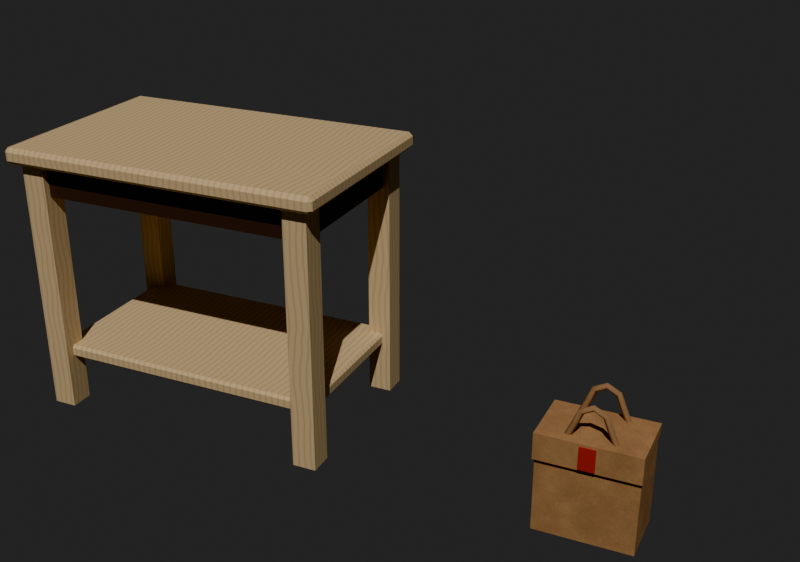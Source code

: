 # Source: takeout.blend  (saved by Blender 5.2.45; exported with 4.5.12 LTS)
import bpy
from mathutils import Matrix  # noqa: F401  (used for matrix-valued properties, if any)

bpy.ops.wm.read_factory_settings(use_empty=True)
scene = bpy.context.scene
scene.name = 'Scene'

# ---- images (referenced by path relative to the original .blend; pixels are not part of the script)
import os
ASSET_DIR = os.environ.get("B2B_ASSET_DIR", "")  # directory of the original .blend (textures are referenced by path, not embedded)
HERE = os.path.dirname(os.path.abspath(__file__))  # packed textures are extracted next to this script under _unpacked/

def load_image(name, relpath, width, height, colorspace="sRGB"):
    """Load a texture the original file referenced (path relative to the .blend, or extracted next to this script)."""
    p = next((c for c in (os.path.join(HERE, relpath), os.path.join(ASSET_DIR, relpath)) if relpath and os.path.exists(c)), "")
    if p:
        img = bpy.data.images.load(p, check_existing=True)
        img.name = name
    else:  # same state as the original file: an image datablock whose file is absent (Cycles renders it pink)
        img = bpy.data.images.new(name, width, height)
        img.source = "FILE"
        img.filepath = "//" + (relpath or name)
    img.colorspace_settings.name = colorspace
    return img
img_takeout_hinoki = load_image('takeout_hinoki', '_unpacked/takeout_hinoki.f259288a.png', 256, 256, 'sRGB')
img_takeout_kraft = load_image('takeout_kraft', '_unpacked/takeout_kraft.fb2656c6.png', 256, 256, 'sRGB')

# ---- materials (node trees are filled in below, after node groups)
mat_takeouthinoki = bpy.data.materials.new('TakeoutHinoki')
mat_takeouthinoki.diffuse_color = (1.0, 1.0, 1.0, 1.0)
mat_takeoutrail = bpy.data.materials.new('TakeoutRail')
mat_takeoutrail.diffuse_color = (0.04231, 0.01764, 0.008023, 1.0)
mat_kraftpaper = bpy.data.materials.new('KraftPaper')
mat_kraftpaper.diffuse_color = (1.0, 1.0, 1.0, 1.0)
mat_kraftseal = bpy.data.materials.new('KraftSeal')
mat_kraftseal.diffuse_color = (0.4508, 0.01764, 0.01161, 1.0)
mat_krafthandle = bpy.data.materials.new('KraftHandle')
mat_krafthandle.diffuse_color = (0.3231, 0.162, 0.0648, 1.0)

# ---- material node trees
mat_takeouthinoki.use_nodes = True; mat_takeouthinoki.node_tree.nodes.clear()
_N = mat_takeouthinoki.node_tree.nodes; _L = mat_takeouthinoki.node_tree.links
n0 = _N.new('ShaderNodeBsdfPrincipled'); n0.name = 'Principled BSDF'; n0.location = (-200, 100)
n0.inputs[2].default_value = 0.55
n0.inputs[10].default_value = 0.005
n0.inputs[20].default_value = 0.05
n1 = _N.new('ShaderNodeOutputMaterial'); n1.name = 'Material Output'; n1.location = (200, 100)
n2 = _N.new('ShaderNodeTexImage'); n2.name = 'Image Texture'; n2.location = (0, 0)
n2.image = img_takeout_hinoki
_L.new(n0.outputs[0], n1.inputs[0])
_L.new(n2.outputs[0], n0.inputs[0])
n1.is_active_output = True
mat_takeoutrail.use_nodes = True; mat_takeoutrail.node_tree.nodes.clear()
_N = mat_takeoutrail.node_tree.nodes; _L = mat_takeoutrail.node_tree.links
n0 = _N.new('ShaderNodeBsdfPrincipled'); n0.name = 'Principled BSDF'; n0.location = (-200, 100)
n0.inputs[0].default_value = (0.04231, 0.01764, 0.008023, 1.0)
n0.inputs[2].default_value = 0.6
n0.inputs[10].default_value = 0.005
n0.inputs[20].default_value = 0.05
n1 = _N.new('ShaderNodeOutputMaterial'); n1.name = 'Material Output'; n1.location = (200, 100)
_L.new(n0.outputs[0], n1.inputs[0])
n1.is_active_output = True
mat_kraftpaper.use_nodes = True; mat_kraftpaper.node_tree.nodes.clear()
_N = mat_kraftpaper.node_tree.nodes; _L = mat_kraftpaper.node_tree.links
n0 = _N.new('ShaderNodeBsdfPrincipled'); n0.name = 'Principled BSDF'; n0.location = (-200, 100)
n0.inputs[2].default_value = 0.9
n0.inputs[10].default_value = 0.005
n0.inputs[20].default_value = 0.05
n1 = _N.new('ShaderNodeOutputMaterial'); n1.name = 'Material Output'; n1.location = (200, 100)
n2 = _N.new('ShaderNodeTexImage'); n2.name = 'Image Texture'; n2.location = (0, 0)
n2.image = img_takeout_kraft
_L.new(n0.outputs[0], n1.inputs[0])
_L.new(n2.outputs[0], n0.inputs[0])
n1.is_active_output = True
mat_kraftseal.use_nodes = True; mat_kraftseal.node_tree.nodes.clear()
_N = mat_kraftseal.node_tree.nodes; _L = mat_kraftseal.node_tree.links
n0 = _N.new('ShaderNodeBsdfPrincipled'); n0.name = 'Principled BSDF'; n0.location = (-200, 100)
n0.inputs[0].default_value = (0.4508, 0.01764, 0.01161, 1.0)
n0.inputs[10].default_value = 0.005
n0.inputs[20].default_value = 0.05
n1 = _N.new('ShaderNodeOutputMaterial'); n1.name = 'Material Output'; n1.location = (200, 100)
_L.new(n0.outputs[0], n1.inputs[0])
n1.is_active_output = True
mat_krafthandle.use_nodes = True; mat_krafthandle.node_tree.nodes.clear()
_N = mat_krafthandle.node_tree.nodes; _L = mat_krafthandle.node_tree.links
n0 = _N.new('ShaderNodeBsdfPrincipled'); n0.name = 'Principled BSDF'; n0.location = (-200, 100)
n0.inputs[0].default_value = (0.3231, 0.162, 0.0648, 1.0)
n0.inputs[2].default_value = 0.9
n0.inputs[10].default_value = 0.005
n0.inputs[20].default_value = 0.05
n1 = _N.new('ShaderNodeOutputMaterial'); n1.name = 'Material Output'; n1.location = (200, 100)
_L.new(n0.outputs[0], n1.inputs[0])
n1.is_active_output = True

# ---- world
world_previewworld = bpy.data.worlds.new('PreviewWorld'); scene.world = world_previewworld
world_previewworld.use_nodes = True; world_previewworld.node_tree.nodes.clear()
_N = world_previewworld.node_tree.nodes; _L = world_previewworld.node_tree.links
n0 = _N.new('ShaderNodeBackground'); n0.name = 'Background'; n0.location = (-200, 100)
n0.inputs[0].default_value = (0.05, 0.05, 0.05, 1.0)
n1 = _N.new('ShaderNodeOutputWorld'); n1.name = 'World Output'; n1.location = (200, 100)
_L.new(n0.outputs[0], n1.inputs[0])
n1.is_active_output = True
world_previewworld.color = (0.45, 0.43, 0.4)

# ---- cameras
cam_previewcam = bpy.data.cameras.new('PreviewCam')

# ---- lights
light_key = bpy.data.lights.new('Key', 'SUN')
light_key.energy = 4.0

# ---- meshes
me_cube = bpy.data.meshes.new('Cube')
me_cube.from_pydata([(-0.244, -0.154, -0.0125), (-0.244, -0.16, -0.0065), (-0.25, -0.154, -0.0065), (-0.244, -0.16, 0.0065), (-0.244, -0.154, 0.0125), (-0.25, -0.154, 0.0065), (-0.244, 0.154, -0.0125), (-0.25, 0.154, -0.0065), (-0.244, 0.16, -0.0065), (-0.244, 0.154, 0.0125), (-0.244, 0.16, 0.0065), (-0.25, 0.154, 0.0065), (0.244, -0.154, -0.0125), (0.25, -0.154, -0.0065), (0.244, -0.16, -0.0065), (0.244, -0.154, 0.0125), (0.244, -0.16, 0.0065), (0.25, -0.154, 0.0065), (0.244, 0.154, -0.0125), (0.244, 0.16, -0.0065), (0.25, 0.154, -0.0065), (0.244, 0.154, 0.0125), (0.25, 0.154, 0.0065), (0.244, 0.16, 0.0065), (-0.216, -0.126, -0.3275), (-0.216, -0.13, -0.3235), (-0.22, -0.126, -0.3235), (-0.216, -0.13, -0.3115), (-0.216, -0.126, -0.3075), (-0.22, -0.126, -0.3115), (-0.216, 0.126, -0.3275), (-0.22, 0.126, -0.3235), (-0.216, 0.13, -0.3235), (-0.216, 0.126, -0.3075), (-0.216, 0.13, -0.3115), (-0.22, 0.126, -0.3115), (0.216, -0.126, -0.3275), (0.22, -0.126, -0.3235), (0.216, -0.13, -0.3235), (0.216, -0.126, -0.3075), (0.216, -0.13, -0.3115), (0.22, -0.126, -0.3115), (0.216, 0.126, -0.3275), (0.216, 0.13, -0.3235), (0.22, 0.126, -0.3235), (0.216, 0.126, -0.3075), (0.22, 0.126, -0.3115), (0.216, 0.13, -0.3115), (-0.233, 0.107, -0.4075), (-0.233, 0.107, -0.0125), (-0.233, 0.143, -0.4075), (-0.233, 0.143, -0.0125), (-0.197, 0.107, -0.4075), (-0.197, 0.107, -0.0125), (-0.197, 0.143, -0.4075), (-0.197, 0.143, -0.0125), (-0.233, -0.143, -0.4075), (-0.233, -0.143, -0.0125), (-0.233, -0.107, -0.4075), (-0.233, -0.107, -0.0125), (-0.197, -0.143, -0.4075), (-0.197, -0.143, -0.0125), (-0.197, -0.107, -0.4075), (-0.197, -0.107, -0.0125), (0.197, 0.107, -0.4075), (0.197, 0.107, -0.0125), (0.197, 0.143, -0.4075), (0.197, 0.143, -0.0125), (0.233, 0.107, -0.4075), (0.233, 0.107, -0.0125), (0.233, 0.143, -0.4075), (0.233, 0.143, -0.0125), (0.197, -0.143, -0.4075), (0.197, -0.143, -0.0125), (0.197, -0.107, -0.4075), (0.197, -0.107, -0.0125), (0.233, -0.143, -0.4075), (0.233, -0.143, -0.0125), (0.233, -0.107, -0.4075), (0.233, -0.107, -0.0125), (-0.2, 0.117, -0.0625), (-0.2, 0.117, -0.0175), (-0.2, 0.133, -0.0625), (-0.2, 0.133, -0.0175), (0.2, 0.117, -0.0625), (0.2, 0.117, -0.0175), (0.2, 0.133, -0.0625), (0.2, 0.133, -0.0175), (-0.2, -0.133, -0.0625), (-0.2, -0.133, -0.0175), (-0.2, -0.117, -0.0625), (-0.2, -0.117, -0.0175), (0.2, -0.133, -0.0625), (0.2, -0.133, -0.0175), (0.2, -0.117, -0.0625), (0.2, -0.117, -0.0175), (-0.223, -0.11, -0.0625), (-0.223, -0.11, -0.0175), (-0.223, 0.11, -0.0625), (-0.223, 0.11, -0.0175), (-0.207, -0.11, -0.0625), (-0.207, -0.11, -0.0175), (-0.207, 0.11, -0.0625), (-0.207, 0.11, -0.0175), (0.207, -0.11, -0.0625), (0.207, -0.11, -0.0175), (0.207, 0.11, -0.0625), (0.207, 0.11, -0.0175), (0.223, -0.11, -0.0625), (0.223, -0.11, -0.0175), (0.223, 0.11, -0.0625), (0.223, 0.11, -0.0175)], [], [(0, 1, 2), (3, 4, 5), (6, 7, 8), (9, 10, 11), (12, 13, 14), (15, 16, 17), (18, 19, 20), (21, 22, 23), (6, 0, 2, 7), (1, 3, 5, 2), (4, 9, 11, 5), (10, 8, 7, 11), (18, 6, 8, 19), (9, 21, 23, 10), (22, 20, 19, 23), (12, 18, 20, 13), (21, 15, 17, 22), (16, 14, 13, 17), (0, 12, 14, 1), (15, 4, 3, 16), (6, 18, 12, 0), (2, 5, 11, 7), (14, 16, 3, 1), (21, 9, 4, 15), (8, 10, 23, 19), (20, 22, 17, 13), (24, 25, 26), (27, 28, 29), (30, 31, 32), (33, 34, 35), (36, 37, 38), (39, 40, 41), (42, 43, 44), (45, 46, 47), (30, 24, 26, 31), (25, 27, 29, 26), (28, 33, 35, 29), (34, 32, 31, 35), (42, 30, 32, 43), (33, 45, 47, 34), (46, 44, 43, 47), (36, 42, 44, 37), (45, 39, 41, 46), (40, 38, 37, 41), (24, 36, 38, 25), (39, 28, 27, 40), (30, 42, 36, 24), (26, 29, 35, 31), (38, 40, 27, 25), (45, 33, 28, 39), (32, 34, 47, 43), (44, 46, 41, 37), (48, 49, 51, 50), (50, 51, 55, 54), (54, 55, 53, 52), (52, 53, 49, 48), (50, 54, 52, 48), (55, 51, 49, 53), (56, 57, 59, 58), (58, 59, 63, 62), (62, 63, 61, 60), (60, 61, 57, 56), (58, 62, 60, 56), (63, 59, 57, 61), (64, 65, 67, 66), (66, 67, 71, 70), (70, 71, 69, 68), (68, 69, 65, 64), (66, 70, 68, 64), (71, 67, 65, 69), (72, 73, 75, 74), (74, 75, 79, 78), (78, 79, 77, 76), (76, 77, 73, 72), (74, 78, 76, 72), (79, 75, 73, 77), (80, 81, 83, 82), (82, 83, 87, 86), (86, 87, 85, 84), (84, 85, 81, 80), (82, 86, 84, 80), (87, 83, 81, 85), (88, 89, 91, 90), (90, 91, 95, 94), (94, 95, 93, 92), (92, 93, 89, 88), (90, 94, 92, 88), (95, 91, 89, 93), (96, 97, 99, 98), (98, 99, 103, 102), (102, 103, 101, 100), (100, 101, 97, 96), (98, 102, 100, 96), (103, 99, 97, 101), (104, 105, 107, 106), (106, 107, 111, 110), (110, 111, 109, 108), (108, 109, 105, 104), (106, 110, 108, 104), (111, 107, 105, 109)])
me_cube.polygons.foreach_set('material_index', [0, 0, 0, 0, 0, 0, 0, 0, 0, 0, 0, 0, 0, 0, 0, 0, 0, 0, 0, 0, 0, 0, 0, 0, 0, 0, 0, 0, 0, 0, 0, 0, 0, 0, 0, 0, 0, 0, 0, 0, 0, 0, 0, 0, 0, 0, 0, 0, 0, 0, 0, 0, 0, 0, 0, 0, 0, 0, 0, 0, 0, 0, 0, 0, 0, 0, 0, 0, 0, 0, 0, 0, 0, 0, 0, 0, 1, 1, 1, 1, 1, 1, 1, 1, 1, 1, 1, 1, 1, 1, 1, 1, 1, 1, 1, 1, 1, 1, 1, 1])
_uv = me_cube.uv_layers.new(name='UVMap')
_uv.uv.foreach_set('vector', [-0.8133, 1.317, -0.8133, 1.337, -0.8333, 1.337, -0.8133, 1.38, -0.8133, 1.4, -0.8333, 1.38, -0.8133, 1.317, -0.8333, 1.337, -0.8133, 1.337, -0.8133, 1.4, -0.8133, 1.38, -0.8333, 1.38, 0.8133, 1.317, 0.8333, 1.337, 0.8133, 1.337, 0.8133, 1.4, 0.8133, 1.38, 0.8333, 1.38, 0.8133, 1.317, 0.8133, 1.337, 0.8333, 1.337, 0.8133, 1.4, 0.8333, 1.38, 0.8133, 1.38, 0.5133, 1.317, -0.5133, 1.317, -0.5133, 1.337, 0.5133, 1.337, -0.5333, 1.337, -0.5333, 1.38, -0.5133, 1.38, -0.5133, 1.337, -0.5133, 1.4, 0.5133, 1.4, 0.5133, 1.38, -0.5133, 1.38, 0.5333, 1.38, 0.5333, 1.337, 0.5133, 1.337, 0.5133, 1.38, 0.8133, 1.317, -0.8133, 1.317, -0.8133, 1.337, 0.8133, 1.337, -0.8133, 1.4, 0.8133, 1.4, 0.8133, 1.38, -0.8133, 1.38, 0.5133, 1.38, 0.5133, 1.337, 0.5333, 1.337, 0.5333, 1.38, -0.5133, 1.317, 0.5133, 1.317, 0.5133, 1.337, -0.5133, 1.337, 0.5133, 1.4, -0.5133, 1.4, -0.5133, 1.38, 0.5133, 1.38, -0.5333, 1.38, -0.5333, 1.337, -0.5133, 1.337, -0.5133, 1.38, -0.8133, 1.317, 0.8133, 1.317, 0.8133, 1.337, -0.8133, 1.337, 0.8133, 1.4, -0.8133, 1.4, -0.8133, 1.38, 0.8133, 1.38, -0.8133, 0.5133, 0.8133, 0.5133, 0.8133, -0.5133, -0.8133, -0.5133, -0.5133, 1.337, -0.5133, 1.38, 0.5133, 1.38, 0.5133, 1.337, 0.8133, 1.337, 0.8133, 1.38, -0.8133, 1.38, -0.8133, 1.337, 0.8133, 0.5133, -0.8133, 0.5133, -0.8133, -0.5133, 0.8133, -0.5133, -0.8133, 1.337, -0.8133, 1.38, 0.8133, 1.38, 0.8133, 1.337, 0.5133, 1.337, 0.5133, 1.38, -0.5133, 1.38, -0.5133, 1.337, -0.42, 0.2667, -0.4333, 0.28, -0.42, 0.28, -0.72, 0.32, -0.72, 0.3333, -0.7333, 0.32, -0.72, 0.2667, -0.7333, 0.28, -0.72, 0.28, 0.42, 0.3333, 0.4333, 0.32, 0.42, 0.32, 0.72, 0.2667, 0.7333, 0.28, 0.72, 0.28, -0.42, 0.3333, -0.4333, 0.32, -0.42, 0.32, 0.42, 0.2667, 0.4333, 0.28, 0.42, 0.28, 0.72, 0.3333, 0.7333, 0.32, 0.72, 0.32, 0.42, 0.2667, -0.42, 0.2667, -0.42, 0.28, 0.42, 0.28, -0.4333, 0.28, -0.4333, 0.32, -0.42, 0.32, -0.42, 0.28, -0.42, 0.3333, 0.42, 0.3333, 0.42, 0.32, -0.42, 0.32, 0.4333, 0.32, 0.4333, 0.28, 0.42, 0.28, 0.42, 0.32, 0.72, 0.2667, -0.72, 0.2667, -0.72, 0.28, 0.72, 0.28, -0.72, 0.3333, 0.72, 0.3333, 0.72, 0.32, -0.72, 0.32, 0.42, 0.32, 0.42, 0.28, 0.4333, 0.28, 0.4333, 0.32, -0.42, 0.2667, 0.42, 0.2667, 0.42, 0.28, -0.42, 0.28, 0.42, 0.3333, -0.42, 0.3333, -0.42, 0.32, 0.42, 0.32, -0.4333, 0.32, -0.4333, 0.28, -0.42, 0.28, -0.42, 0.32, -0.72, 0.2667, 0.72, 0.2667, 0.72, 0.28, -0.72, 0.28, 0.72, 0.3333, -0.72, 0.3333, -0.72, 0.32, 0.72, 0.32, -0.72, 0.42, 0.72, 0.42, 0.72, -0.42, -0.72, -0.42, -0.42, 0.28, -0.42, 0.32, 0.42, 0.32, 0.42, 0.28, 0.72, 0.28, 0.72, 0.32, -0.72, 0.32, -0.72, 0.28, 0.72, 0.42, -0.72, 0.42, -0.72, -0.42, 0.72, -0.42, -0.72, 0.28, -0.72, 0.32, 0.72, 0.32, 0.72, 0.28, 0.42, 0.28, 0.42, 0.32, -0.42, 0.32, -0.42, 0.28, 0.3567, 0.0, 0.3567, 1.317, 0.4767, 1.317, 0.4767, 0.0, -0.7767, 0.0, -0.7767, 1.317, -0.6567, 1.317, -0.6567, 0.0, 0.4767, 0.0, 0.4767, 1.317, 0.3567, 1.317, 0.3567, 0.0, -0.6567, 0.0, -0.6567, 1.317, -0.7767, 1.317, -0.7767, 0.0, -0.7767, 0.4767, -0.6567, 0.4767, -0.6567, 0.3567, -0.7767, 0.3567, -0.6567, 0.4767, -0.7767, 0.4767, -0.7767, 0.3567, -0.6567, 0.3567, -0.4767, 0.0, -0.4767, 1.317, -0.3567, 1.317, -0.3567, 0.0, -0.7767, 0.0, -0.7767, 1.317, -0.6567, 1.317, -0.6567, 0.0, -0.3567, 0.0, -0.3567, 1.317, -0.4767, 1.317, -0.4767, 0.0, -0.6567, 0.0, -0.6567, 1.317, -0.7767, 1.317, -0.7767, 0.0, -0.7767, -0.3567, -0.6567, -0.3567, -0.6567, -0.4767, -0.7767, -0.4767, -0.6567, -0.3567, -0.7767, -0.3567, -0.7767, -0.4767, -0.6567, -0.4767, 0.3567, 0.0, 0.3567, 1.317, 0.4767, 1.317, 0.4767, 0.0, 0.6567, 0.0, 0.6567, 1.317, 0.7767, 1.317, 0.7767, 0.0, 0.4767, 0.0, 0.4767, 1.317, 0.3567, 1.317, 0.3567, 0.0, 0.7767, 0.0, 0.7767, 1.317, 0.6567, 1.317, 0.6567, 0.0, 0.6567, 0.4767, 0.7767, 0.4767, 0.7767, 0.3567, 0.6567, 0.3567, 0.7767, 0.4767, 0.6567, 0.4767, 0.6567, 0.3567, 0.7767, 0.3567, -0.4767, 0.0, -0.4767, 1.317, -0.3567, 1.317, -0.3567, 0.0, 0.6567, 0.0, 0.6567, 1.317, 0.7767, 1.317, 0.7767, 0.0, -0.3567, 0.0, -0.3567, 1.317, -0.4767, 1.317, -0.4767, 0.0, 0.7767, 0.0, 0.7767, 1.317, 0.6567, 1.317, 0.6567, 0.0, 0.6567, -0.3567, 0.7767, -0.3567, 0.7767, -0.4767, 0.6567, -0.4767, 0.7767, -0.3567, 0.6567, -0.3567, 0.6567, -0.4767, 0.7767, -0.4767, 0.39, 1.15, 0.39, 1.3, 0.4433, 1.3, 0.4433, 1.15, -0.6667, 1.15, -0.6667, 1.3, 0.6667, 1.3, 0.6667, 1.15, 0.4433, 1.15, 0.4433, 1.3, 0.39, 1.3, 0.39, 1.15, 0.6667, 1.15, 0.6667, 1.3, -0.6667, 1.3, -0.6667, 1.15, -0.6667, 0.4433, 0.6667, 0.4433, 0.6667, 0.39, -0.6667, 0.39, 0.6667, 0.4433, -0.6667, 0.4433, -0.6667, 0.39, 0.6667, 0.39, -0.4433, 1.15, -0.4433, 1.3, -0.39, 1.3, -0.39, 1.15, -0.6667, 1.15, -0.6667, 1.3, 0.6667, 1.3, 0.6667, 1.15, -0.39, 1.15, -0.39, 1.3, -0.4433, 1.3, -0.4433, 1.15, 0.6667, 1.15, 0.6667, 1.3, -0.6667, 1.3, -0.6667, 1.15, -0.6667, -0.39, 0.6667, -0.39, 0.6667, -0.4433, -0.6667, -0.4433, 0.6667, -0.39, -0.6667, -0.39, -0.6667, -0.4433, 0.6667, -0.4433, -0.3667, 1.15, -0.3667, 1.3, 0.3667, 1.3, 0.3667, 1.15, -0.7433, 1.15, -0.7433, 1.3, -0.69, 1.3, -0.69, 1.15, 0.3667, 1.15, 0.3667, 1.3, -0.3667, 1.3, -0.3667, 1.15, -0.69, 1.15, -0.69, 1.3, -0.7433, 1.3, -0.7433, 1.15, -0.7433, 0.3667, -0.69, 0.3667, -0.69, -0.3667, -0.7433, -0.3667, -0.69, 0.3667, -0.7433, 0.3667, -0.7433, -0.3667, -0.69, -0.3667, -0.3667, 1.15, -0.3667, 1.3, 0.3667, 1.3, 0.3667, 1.15, 0.69, 1.15, 0.69, 1.3, 0.7433, 1.3, 0.7433, 1.15, 0.3667, 1.15, 0.3667, 1.3, -0.3667, 1.3, -0.3667, 1.15, 0.7433, 1.15, 0.7433, 1.3, 0.69, 1.3, 0.69, 1.15, 0.69, 0.3667, 0.7433, 0.3667, 0.7433, -0.3667, 0.69, -0.3667, 0.7433, 0.3667, 0.69, 0.3667, 0.69, -0.3667, 0.7433, -0.3667])
me_cube.materials.append(mat_takeouthinoki)
me_cube.materials.append(mat_takeoutrail)
me_cube.update()
me_cube_010 = bpy.data.meshes.new('Cube.010')
me_cube_010.from_pydata([(-0.075, -0.045, -0.075), (-0.075, -0.045, 0.075), (-0.075, 0.045, -0.075), (-0.075, 0.045, 0.075), (0.075, -0.045, -0.075), (0.075, -0.045, 0.075), (0.075, 0.045, -0.075), (0.075, 0.045, 0.075), (-0.077, -0.047, 0.071), (-0.077, -0.047, 0.087), (-0.077, 0.047, 0.071), (-0.077, 0.047, 0.087), (0.077, -0.047, 0.071), (0.077, -0.047, 0.087), (0.077, 0.047, 0.071), (0.077, 0.047, 0.087), (-0.077, -0.051, 0.045), (-0.077, -0.051, 0.087), (-0.077, -0.047, 0.045), (-0.077, -0.047, 0.087), (0.077, -0.051, 0.045), (0.077, -0.051, 0.087), (0.077, -0.047, 0.045), (0.077, -0.047, 0.087), (-0.012, -0.053, 0.047), (-0.012, -0.053, 0.083), (-0.012, -0.051, 0.047), (-0.012, -0.051, 0.083), (0.012, -0.053, 0.047), (0.012, -0.053, 0.083), (0.012, -0.051, 0.047), (0.012, -0.051, 0.083), (-0.03915, 0.033, 0.08579), (-0.035, 0.028, 0.083), (-0.03085, 0.033, 0.08021), (-0.035, 0.038, 0.083), (-0.0299, 0.033, 0.1074), (-0.02529, 0.028, 0.1055), (-0.02068, 0.033, 0.1036), (-0.02529, 0.038, 0.1055), (-0.02062, 0.033, 0.1294), (-0.01691, 0.028, 0.126), (-0.01321, 0.033, 0.1227), (-0.01691, 0.038, 0.126), (-2.328e-09, 0.033, 0.14), (-4.657e-10, 0.028, 0.135), (2.328e-09, 0.033, 0.13), (4.657e-10, 0.038, 0.135), (0.02062, 0.033, 0.1294), (0.01691, 0.028, 0.126), (0.01321, 0.033, 0.1227), (0.01691, 0.038, 0.126), (0.0299, 0.033, 0.1074), (0.02529, 0.028, 0.1055), (0.02068, 0.033, 0.1036), (0.02529, 0.038, 0.1055), (0.03915, 0.033, 0.08579), (0.035, 0.028, 0.083), (0.03085, 0.033, 0.08021), (0.035, 0.038, 0.083), (-0.03915, -0.033, 0.08579), (-0.035, -0.038, 0.083), (-0.03085, -0.033, 0.08021), (-0.035, -0.028, 0.083), (-0.0299, -0.033, 0.1074), (-0.02529, -0.038, 0.1055), (-0.02068, -0.033, 0.1036), (-0.02529, -0.028, 0.1055), (-0.02062, -0.033, 0.1294), (-0.01691, -0.038, 0.126), (-0.01321, -0.033, 0.1227), (-0.01691, -0.028, 0.126), (-2.328e-09, -0.033, 0.14), (-4.657e-10, -0.038, 0.135), (2.328e-09, -0.033, 0.13), (4.657e-10, -0.028, 0.135), (0.02062, -0.033, 0.1294), (0.01691, -0.038, 0.126), (0.01321, -0.033, 0.1227), (0.01691, -0.028, 0.126), (0.0299, -0.033, 0.1074), (0.02529, -0.038, 0.1055), (0.02068, -0.033, 0.1036), (0.02529, -0.028, 0.1055), (0.03915, -0.033, 0.08579), (0.035, -0.038, 0.083), (0.03085, -0.033, 0.08021), (0.035, -0.028, 0.083)], [], [(0, 1, 3, 2), (2, 3, 7, 6), (6, 7, 5, 4), (4, 5, 1, 0), (2, 6, 4, 0), (7, 3, 1, 5), (8, 9, 11, 10), (10, 11, 15, 14), (14, 15, 13, 12), (12, 13, 9, 8), (10, 14, 12, 8), (15, 11, 9, 13), (16, 17, 19, 18), (18, 19, 23, 22), (22, 23, 21, 20), (20, 21, 17, 16), (18, 22, 20, 16), (23, 19, 17, 21), (24, 25, 27, 26), (26, 27, 31, 30), (30, 31, 29, 28), (28, 29, 25, 24), (26, 30, 28, 24), (31, 27, 25, 29), (32, 36, 39, 35), (33, 37, 36, 32), (34, 38, 37, 33), (35, 39, 38, 34), (36, 40, 43, 39), (37, 41, 40, 36), (38, 42, 41, 37), (39, 43, 42, 38), (40, 44, 47, 43), (41, 45, 44, 40), (42, 46, 45, 41), (43, 47, 46, 42), (44, 48, 51, 47), (45, 49, 48, 44), (46, 50, 49, 45), (47, 51, 50, 46), (48, 52, 55, 51), (49, 53, 52, 48), (50, 54, 53, 49), (51, 55, 54, 50), (52, 56, 59, 55), (53, 57, 56, 52), (54, 58, 57, 53), (55, 59, 58, 54), (60, 64, 67, 63), (61, 65, 64, 60), (62, 66, 65, 61), (63, 67, 66, 62), (64, 68, 71, 67), (65, 69, 68, 64), (66, 70, 69, 65), (67, 71, 70, 66), (68, 72, 75, 71), (69, 73, 72, 68), (70, 74, 73, 69), (71, 75, 74, 70), (72, 76, 79, 75), (73, 77, 76, 72), (74, 78, 77, 73), (75, 79, 78, 74), (76, 80, 83, 79), (77, 81, 80, 76), (78, 82, 81, 77), (79, 83, 82, 78), (80, 84, 87, 83), (81, 85, 84, 80), (82, 86, 85, 81), (83, 87, 86, 82)])
me_cube_010.polygons.foreach_set('use_smooth', [0, 0, 0, 0, 0, 0, 0, 0, 0, 0, 0, 0, 0, 0, 0, 0, 0, 0, 0, 0, 0, 0, 0, 0, 1, 1, 1, 1, 1, 1, 1, 1, 1, 1, 1, 1, 1, 1, 1, 1, 1, 1, 1, 1, 1, 1, 1, 1, 1, 1, 1, 1, 1, 1, 1, 1, 1, 1, 1, 1, 1, 1, 1, 1, 1, 1, 1, 1, 1, 1, 1, 1])
me_cube_010.polygons.foreach_set('material_index', [0, 0, 0, 0, 0, 0, 0, 0, 0, 0, 0, 0, 0, 0, 0, 0, 0, 0, 1, 1, 1, 1, 1, 1, 2, 2, 2, 2, 2, 2, 2, 2, 2, 2, 2, 2, 2, 2, 2, 2, 2, 2, 2, 2, 2, 2, 2, 2, 2, 2, 2, 2, 2, 2, 2, 2, 2, 2, 2, 2, 2, 2, 2, 2, 2, 2, 2, 2, 2, 2, 2, 2])
_uv = me_cube_010.uv_layers.new(name='UVMap')
_uv.uv.foreach_set('vector', [-0.225, 0.0, -0.225, 0.75, 0.225, 0.75, 0.225, 0.0, -0.375, 0.0, -0.375, 0.75, 0.375, 0.75, 0.375, 0.0, 0.225, 0.0, 0.225, 0.75, -0.225, 0.75, -0.225, 0.0, 0.375, 0.0, 0.375, 0.75, -0.375, 0.75, -0.375, 0.0, -0.375, 0.225, 0.375, 0.225, 0.375, -0.225, -0.375, -0.225, 0.375, 0.225, -0.375, 0.225, -0.375, -0.225, 0.375, -0.225, -0.235, 0.73, -0.235, 0.81, 0.235, 0.81, 0.235, 0.73, -0.385, 0.73, -0.385, 0.81, 0.385, 0.81, 0.385, 0.73, 0.235, 0.73, 0.235, 0.81, -0.235, 0.81, -0.235, 0.73, 0.385, 0.73, 0.385, 0.81, -0.385, 0.81, -0.385, 0.73, -0.385, 0.235, 0.385, 0.235, 0.385, -0.235, -0.385, -0.235, 0.385, 0.235, -0.385, 0.235, -0.385, -0.235, 0.385, -0.235, -0.255, 0.6, -0.255, 0.81, -0.235, 0.81, -0.235, 0.6, -0.385, 0.6, -0.385, 0.81, 0.385, 0.81, 0.385, 0.6, -0.235, 0.6, -0.235, 0.81, -0.255, 0.81, -0.255, 0.6, 0.385, 0.6, 0.385, 0.81, -0.385, 0.81, -0.385, 0.6, -0.385, -0.235, 0.385, -0.235, 0.385, -0.255, -0.385, -0.255, 0.385, -0.235, -0.385, -0.235, -0.385, -0.255, 0.385, -0.255, -0.1767, 0.4067, -0.1767, 0.5267, -0.17, 0.5267, -0.17, 0.4067, -0.04, 0.4067, -0.04, 0.5267, 0.04, 0.5267, 0.04, 0.4067, -0.17, 0.4067, -0.17, 0.5267, -0.1767, 0.5267, -0.1767, 0.4067, 0.04, 0.4067, 0.04, 0.5267, -0.04, 0.5267, -0.04, 0.4067, -0.04, -0.17, 0.04, -0.17, 0.04, -0.1767, -0.04, -0.1767, 0.04, -0.17, -0.04, -0.17, -0.04, -0.1767, 0.04, -0.1767, 0.0, 1.0, 0.1667, 1.0, 0.1667, 0.75, 0.0, 0.75, 0.0, 0.25, 0.1667, 0.25, 0.1667, 0.0, 0.0, 0.0, 0.0, 0.5, 0.1667, 0.5, 0.1667, 0.25, 0.0, 0.25, 0.0, 0.75, 0.1667, 0.75, 0.1667, 0.5, 0.0, 0.5, 0.1667, 1.0, 0.3333, 1.0, 0.3333, 0.75, 0.1667, 0.75, 0.1667, 0.25, 0.3333, 0.25, 0.3333, 0.0, 0.1667, 0.0, 0.1667, 0.5, 0.3333, 0.5, 0.3333, 0.25, 0.1667, 0.25, 0.1667, 0.75, 0.3333, 0.75, 0.3333, 0.5, 0.1667, 0.5, 0.3333, 1.0, 0.5, 1.0, 0.5, 0.75, 0.3333, 0.75, 0.3333, 0.25, 0.5, 0.25, 0.5, 0.0, 0.3333, 0.0, 0.3333, 0.5, 0.5, 0.5, 0.5, 0.25, 0.3333, 0.25, 0.3333, 0.75, 0.5, 0.75, 0.5, 0.5, 0.3333, 0.5, 0.5, 1.0, 0.6667, 1.0, 0.6667, 0.75, 0.5, 0.75, 0.5, 0.25, 0.6667, 0.25, 0.6667, 0.0, 0.5, 0.0, 0.5, 0.5, 0.6667, 0.5, 0.6667, 0.25, 0.5, 0.25, 0.5, 0.75, 0.6667, 0.75, 0.6667, 0.5, 0.5, 0.5, 0.6667, 1.0, 0.8333, 1.0, 0.8333, 0.75, 0.6667, 0.75, 0.6667, 0.25, 0.8333, 0.25, 0.8333, 0.0, 0.6667, 0.0, 0.6667, 0.5, 0.8333, 0.5, 0.8333, 0.25, 0.6667, 0.25, 0.6667, 0.75, 0.8333, 0.75, 0.8333, 0.5, 0.6667, 0.5, 0.8333, 1.0, 1.0, 1.0, 1.0, 0.75, 0.8333, 0.75, 0.8333, 0.25, 1.0, 0.25, 1.0, 0.0, 0.8333, 0.0, 0.8333, 0.5, 1.0, 0.5, 1.0, 0.25, 0.8333, 0.25, 0.8333, 0.75, 1.0, 0.75, 1.0, 0.5, 0.8333, 0.5, 0.0, 1.0, 0.1667, 1.0, 0.1667, 0.75, 0.0, 0.75, 0.0, 0.25, 0.1667, 0.25, 0.1667, 0.0, 0.0, 0.0, 0.0, 0.5, 0.1667, 0.5, 0.1667, 0.25, 0.0, 0.25, 0.0, 0.75, 0.1667, 0.75, 0.1667, 0.5, 0.0, 0.5, 0.1667, 1.0, 0.3333, 1.0, 0.3333, 0.75, 0.1667, 0.75, 0.1667, 0.25, 0.3333, 0.25, 0.3333, 0.0, 0.1667, 0.0, 0.1667, 0.5, 0.3333, 0.5, 0.3333, 0.25, 0.1667, 0.25, 0.1667, 0.75, 0.3333, 0.75, 0.3333, 0.5, 0.1667, 0.5, 0.3333, 1.0, 0.5, 1.0, 0.5, 0.75, 0.3333, 0.75, 0.3333, 0.25, 0.5, 0.25, 0.5, 0.0, 0.3333, 0.0, 0.3333, 0.5, 0.5, 0.5, 0.5, 0.25, 0.3333, 0.25, 0.3333, 0.75, 0.5, 0.75, 0.5, 0.5, 0.3333, 0.5, 0.5, 1.0, 0.6667, 1.0, 0.6667, 0.75, 0.5, 0.75, 0.5, 0.25, 0.6667, 0.25, 0.6667, 0.0, 0.5, 0.0, 0.5, 0.5, 0.6667, 0.5, 0.6667, 0.25, 0.5, 0.25, 0.5, 0.75, 0.6667, 0.75, 0.6667, 0.5, 0.5, 0.5, 0.6667, 1.0, 0.8333, 1.0, 0.8333, 0.75, 0.6667, 0.75, 0.6667, 0.25, 0.8333, 0.25, 0.8333, 0.0, 0.6667, 0.0, 0.6667, 0.5, 0.8333, 0.5, 0.8333, 0.25, 0.6667, 0.25, 0.6667, 0.75, 0.8333, 0.75, 0.8333, 0.5, 0.6667, 0.5, 0.8333, 1.0, 1.0, 1.0, 1.0, 0.75, 0.8333, 0.75, 0.8333, 0.25, 1.0, 0.25, 1.0, 0.0, 0.8333, 0.0, 0.8333, 0.5, 1.0, 0.5, 1.0, 0.25, 0.8333, 0.25, 0.8333, 0.75, 1.0, 0.75, 1.0, 0.5, 0.8333, 0.5])
me_cube_010.materials.append(mat_kraftpaper)
me_cube_010.materials.append(mat_kraftseal)
me_cube_010.materials.append(mat_krafthandle)
me_cube_010.update()

# ---- objects
ob_takeoutstand = bpy.data.objects.new('TakeoutStand', me_cube)
ob_kraftbag = bpy.data.objects.new('KraftBag', me_cube_010)
ob_takeout = bpy.data.objects.new('Takeout', None)
ob_previewcam = bpy.data.objects.new('PreviewCam', cam_previewcam)
ob_key = bpy.data.objects.new('Key', light_key)

# ---- transforms, parenting, visibility, modifiers, constraints
ob_takeoutstand.parent = ob_takeout
ob_takeoutstand.location = (0.0, -0.0, 0.4075)
ob_kraftbag.parent = ob_takeout
ob_kraftbag.location = (0.6, 0.0, 0.0)
ob_takeout.location = (0.0, 0.0, 0.0)
ob_previewcam.location = (0.9, -1.3, 0.9)
ob_previewcam.rotation_euler = (1.145, 1.109e-08, 0.4324)
ob_key.location = (1.0, -2.0, 3.0)
ob_key.rotation_euler = (0.6565, 3.04e-08, 0.3367)

# ---- collection membership
scene.collection.objects.link(ob_takeoutstand)
scene.collection.objects.link(ob_kraftbag)
scene.collection.objects.link(ob_takeout)
scene.collection.objects.link(ob_previewcam)
scene.collection.objects.link(ob_key)

# ---- scene / render settings (as saved in the file)
scene.camera = ob_previewcam
scene.frame_start = 1; scene.frame_end = 250; scene.frame_set(1)
scene.render.engine = 'BLENDER_EEVEE_NEXT'
scene.render.resolution_x = 1280
scene.render.resolution_y = 900
scene.render.bake_bias = 0.0
scene.render.bake_samples = 0
scene.render.compositor_device = 'GPU'
scene.eevee.use_volume_custom_range = False
scene.eevee.fast_gi_thickness_near = 0.1
scene.eevee.fast_gi_thickness_far = 0.0
scene.eevee.ray_tracing_options.screen_trace_thickness = 0.1
scene.view_settings.look = 'AgX - Punchy'
bpy.context.view_layer.update()
